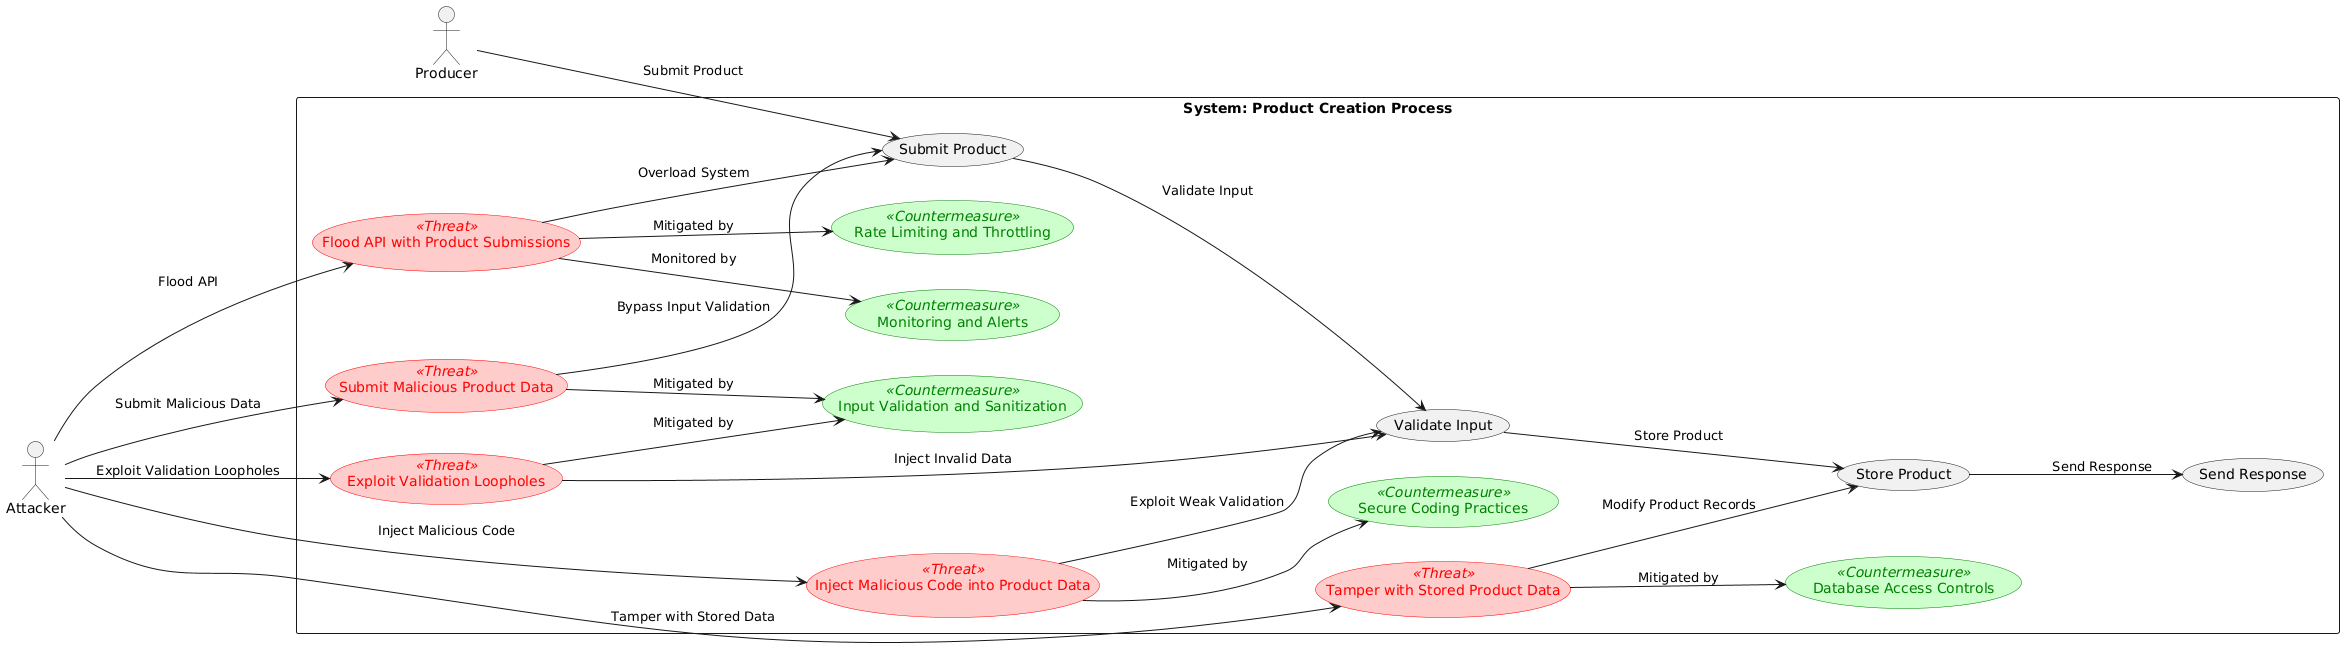

The diagram above was rendered by PlantUML. Its source (embedded in the PNG):
@startuml
left to right direction
skinparam usecase {
    BackgroundColor<<Threat>> #FFCCCC
    BorderColor<<Threat>> #FF0000
    FontColor<<Threat>> #FF0000

    BackgroundColor<<Countermeasure>> #CCFFCC
    BorderColor<<Countermeasure>> #008000
    FontColor<<Countermeasure>> #008000
}

rectangle "System: Product Creation Process" {
    usecase "Submit Product" as UC1
    usecase "Validate Input" as UC2
    usecase "Store Product" as UC3
    usecase "Send Response" as UC4

    usecase "Submit Malicious Product Data" as AC1 <<Threat>>
    usecase "Exploit Validation Loopholes" as AC2 <<Threat>>
    usecase "Inject Malicious Code into Product Data" as AC3 <<Threat>>
    usecase "Tamper with Stored Product Data" as AC4 <<Threat>>
    usecase "Flood API with Product Submissions" as AC5 <<Threat>>

    usecase "Input Validation and Sanitization" as CM1 <<Countermeasure>>
    usecase "Rate Limiting and Throttling" as CM2 <<Countermeasure>>
    usecase "Secure Coding Practices" as CM3 <<Countermeasure>>
    usecase "Database Access Controls" as CM4 <<Countermeasure>>
    usecase "Monitoring and Alerts" as CM5 <<Countermeasure>>
}

actor Attacker as A
actor Producer as P

P --> UC1 : "Submit Product"
UC1 --> UC2 : "Validate Input"
UC2 --> UC3 : "Store Product"
UC3 --> UC4 : "Send Response"

A --> AC1 : "Submit Malicious Data"
AC1 --> UC1 : "Bypass Input Validation"
AC1 --> CM1 : "Mitigated by"

A --> AC2 : "Exploit Validation Loopholes"
AC2 --> UC2 : "Inject Invalid Data"
AC2 --> CM1 : "Mitigated by"

A --> AC3 : "Inject Malicious Code"
AC3 --> UC2 : "Exploit Weak Validation"
AC3 --> CM3 : "Mitigated by"

A --> AC4 : "Tamper with Stored Data"
AC4 --> UC3 : "Modify Product Records"
AC4 --> CM4 : "Mitigated by"

A --> AC5 : "Flood API"
AC5 --> UC1 : "Overload System"
AC5 --> CM2 : "Mitigated by"
AC5 --> CM5 : "Monitored by"
@enduml